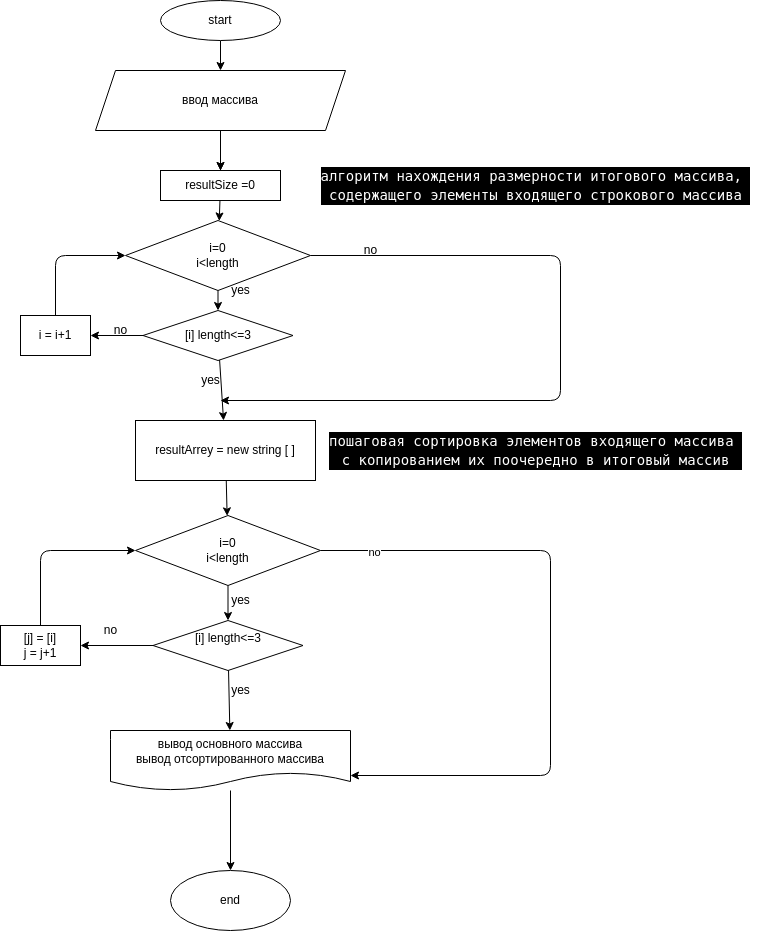

The diagram above was exported from draw.io. Its source (the exported page's mxGraphModel, read from the mxfile embedded in the PNG):
<mxGraphModel dx="757" dy="242" grid="1" gridSize="10" guides="1" tooltips="1" connect="1" arrows="1" fold="1" page="1" pageScale="1" pageWidth="827" pageHeight="1169" math="0" shadow="0">
  <root>
    <mxCell id="0" />
    <mxCell id="1" parent="0" />
    <mxCell id="11" value="" style="edgeStyle=none;html=1;" parent="1" source="9" edge="1">
      <mxGeometry relative="1" as="geometry">
        <mxPoint x="400" y="110" as="targetPoint" />
      </mxGeometry>
    </mxCell>
    <mxCell id="9" value="start" style="ellipse;whiteSpace=wrap;html=1;" parent="1" vertex="1">
      <mxGeometry x="340" y="40" width="120" height="40" as="geometry" />
    </mxCell>
    <mxCell id="14" value="" style="edgeStyle=none;html=1;startArrow=none;" parent="1" source="22" target="13" edge="1">
      <mxGeometry relative="1" as="geometry" />
    </mxCell>
    <mxCell id="23" value="" style="edgeStyle=none;html=1;" parent="1" target="22" edge="1">
      <mxGeometry relative="1" as="geometry">
        <mxPoint x="400" y="190" as="sourcePoint" />
      </mxGeometry>
    </mxCell>
    <mxCell id="40" value="" style="edgeStyle=none;html=1;" parent="1" source="13" target="39" edge="1">
      <mxGeometry relative="1" as="geometry" />
    </mxCell>
    <mxCell id="59" style="edgeStyle=none;html=1;exitX=1;exitY=0.5;exitDx=0;exitDy=0;" parent="1" source="13" edge="1">
      <mxGeometry relative="1" as="geometry">
        <mxPoint x="400" y="440" as="targetPoint" />
        <Array as="points">
          <mxPoint x="740" y="295" />
          <mxPoint x="740" y="440" />
        </Array>
      </mxGeometry>
    </mxCell>
    <mxCell id="13" value="i=0&lt;br&gt;i&amp;lt;length&lt;br&gt;" style="rhombus;whiteSpace=wrap;html=1;" parent="1" vertex="1">
      <mxGeometry x="305" y="260" width="185" height="70" as="geometry" />
    </mxCell>
    <mxCell id="49" style="edgeStyle=none;html=1;entryX=0;entryY=0.5;entryDx=0;entryDy=0;" parent="1" source="18" target="45" edge="1">
      <mxGeometry relative="1" as="geometry">
        <Array as="points">
          <mxPoint x="220" y="590" />
        </Array>
      </mxGeometry>
    </mxCell>
    <mxCell id="18" value="[j] = [i]&lt;br&gt;j = j+1" style="whiteSpace=wrap;html=1;" parent="1" vertex="1">
      <mxGeometry x="180" y="665" width="80" height="40" as="geometry" />
    </mxCell>
    <mxCell id="42" style="edgeStyle=none;html=1;entryX=0;entryY=0.5;entryDx=0;entryDy=0;" parent="1" source="20" target="13" edge="1">
      <mxGeometry relative="1" as="geometry">
        <mxPoint x="300" y="290" as="targetPoint" />
        <Array as="points">
          <mxPoint x="235" y="295" />
        </Array>
      </mxGeometry>
    </mxCell>
    <mxCell id="20" value="i = i+1" style="whiteSpace=wrap;html=1;" parent="1" vertex="1">
      <mxGeometry x="200" y="355" width="70" height="40" as="geometry" />
    </mxCell>
    <mxCell id="22" value="resultSize =0&lt;font face=&quot;helvetica&quot;&gt;&lt;br&gt;&lt;/font&gt;" style="whiteSpace=wrap;html=1;" parent="1" vertex="1">
      <mxGeometry x="340" y="210" width="120" height="30" as="geometry" />
    </mxCell>
    <mxCell id="24" value="" style="edgeStyle=none;html=1;endArrow=none;" parent="1" target="22" edge="1">
      <mxGeometry relative="1" as="geometry">
        <mxPoint x="400" y="190" as="sourcePoint" />
        <mxPoint x="400" y="270" as="targetPoint" />
      </mxGeometry>
    </mxCell>
    <mxCell id="47" value="" style="edgeStyle=none;html=1;" parent="1" source="25" target="45" edge="1">
      <mxGeometry relative="1" as="geometry" />
    </mxCell>
    <mxCell id="25" value="&lt;span&gt;resultArrey = new string [ ]&lt;/span&gt;" style="whiteSpace=wrap;html=1;" parent="1" vertex="1">
      <mxGeometry x="315" y="460" width="180" height="60" as="geometry" />
    </mxCell>
    <mxCell id="63" value="" style="edgeStyle=none;html=1;" parent="1" source="30" target="62" edge="1">
      <mxGeometry relative="1" as="geometry" />
    </mxCell>
    <mxCell id="30" value="вывод основного массива&lt;br&gt;вывод отсортированного массива" style="shape=document;whiteSpace=wrap;html=1;boundedLbl=1;" parent="1" vertex="1">
      <mxGeometry x="290" y="770" width="240" height="60" as="geometry" />
    </mxCell>
    <mxCell id="33" value="&lt;div style=&quot;color: rgb(255 , 255 , 255) ; background-color: rgb(0 , 0 , 0) ; font-family: &amp;#34;droid sans mono&amp;#34; , &amp;#34;monospace&amp;#34; , monospace ; font-size: 14px ; line-height: 19px&quot;&gt;алгоритм нахождения размерности итогового массива,&amp;nbsp;&lt;/div&gt;&lt;div style=&quot;color: rgb(255 , 255 , 255) ; background-color: rgb(0 , 0 , 0) ; font-family: &amp;#34;droid sans mono&amp;#34; , &amp;#34;monospace&amp;#34; , monospace ; font-size: 14px ; line-height: 19px&quot;&gt;содержащего элементы входящего строкового массива&lt;/div&gt;" style="text;html=1;align=center;verticalAlign=middle;resizable=0;points=[];autosize=1;strokeColor=none;fillColor=none;" parent="1" vertex="1">
      <mxGeometry x="490" y="205" width="450" height="40" as="geometry" />
    </mxCell>
    <mxCell id="34" value="&lt;div style=&quot;color: rgb(255 , 255 , 255) ; background-color: rgb(0 , 0 , 0) ; font-family: &amp;#34;droid sans mono&amp;#34; , &amp;#34;monospace&amp;#34; , monospace ; font-size: 14px ; line-height: 19px&quot;&gt;пошаговая сортировка элементов входящего массива&amp;nbsp;&lt;/div&gt;&lt;div style=&quot;color: rgb(255 , 255 , 255) ; background-color: rgb(0 , 0 , 0) ; font-family: &amp;#34;droid sans mono&amp;#34; , &amp;#34;monospace&amp;#34; , monospace ; font-size: 14px ; line-height: 19px&quot;&gt;с копированием их поочередно в итоговый массив&lt;/div&gt;" style="text;html=1;align=center;verticalAlign=middle;resizable=0;points=[];autosize=1;strokeColor=none;fillColor=none;" parent="1" vertex="1">
      <mxGeometry x="500" y="470" width="430" height="40" as="geometry" />
    </mxCell>
    <mxCell id="61" value="" style="edgeStyle=none;html=1;" parent="1" source="37" target="22" edge="1">
      <mxGeometry relative="1" as="geometry" />
    </mxCell>
    <mxCell id="37" value="ввод массива" style="shape=parallelogram;perimeter=parallelogramPerimeter;whiteSpace=wrap;html=1;fixedSize=1;" parent="1" vertex="1">
      <mxGeometry x="275" y="110" width="250" height="60" as="geometry" />
    </mxCell>
    <mxCell id="41" value="" style="edgeStyle=none;html=1;" parent="1" source="39" target="20" edge="1">
      <mxGeometry relative="1" as="geometry" />
    </mxCell>
    <mxCell id="60" value="" style="edgeStyle=none;html=1;" parent="1" source="39" target="25" edge="1">
      <mxGeometry relative="1" as="geometry" />
    </mxCell>
    <mxCell id="39" value="&lt;span&gt;[i] length&amp;lt;=3&lt;/span&gt;" style="rhombus;whiteSpace=wrap;html=1;" parent="1" vertex="1">
      <mxGeometry x="322.5" y="350" width="150" height="50" as="geometry" />
    </mxCell>
    <mxCell id="44" value="" style="edgeStyle=none;html=1;" parent="1" source="45" target="46" edge="1">
      <mxGeometry relative="1" as="geometry" />
    </mxCell>
    <mxCell id="58" style="edgeStyle=none;html=1;entryX=1;entryY=0.75;entryDx=0;entryDy=0;exitX=1;exitY=0.5;exitDx=0;exitDy=0;" parent="1" source="45" target="30" edge="1">
      <mxGeometry relative="1" as="geometry">
        <Array as="points">
          <mxPoint x="730" y="590" />
          <mxPoint x="730" y="815" />
        </Array>
      </mxGeometry>
    </mxCell>
    <mxCell id="64" value="no" style="edgeLabel;html=1;align=center;verticalAlign=middle;resizable=0;points=[];" vertex="1" connectable="0" parent="58">
      <mxGeometry x="-0.8382" y="-1" relative="1" as="geometry">
        <mxPoint as="offset" />
      </mxGeometry>
    </mxCell>
    <mxCell id="45" value="i=0&lt;br&gt;i&amp;lt;length&lt;br&gt;" style="rhombus;whiteSpace=wrap;html=1;" parent="1" vertex="1">
      <mxGeometry x="315" y="555" width="185" height="70" as="geometry" />
    </mxCell>
    <mxCell id="48" value="" style="edgeStyle=none;html=1;" parent="1" source="46" target="18" edge="1">
      <mxGeometry relative="1" as="geometry" />
    </mxCell>
    <mxCell id="56" value="" style="edgeStyle=none;html=1;" parent="1" source="46" target="30" edge="1">
      <mxGeometry relative="1" as="geometry" />
    </mxCell>
    <mxCell id="46" value="&lt;span&gt;[i] length&amp;lt;=3&lt;br&gt;&lt;br&gt;&lt;/span&gt;" style="rhombus;whiteSpace=wrap;html=1;" parent="1" vertex="1">
      <mxGeometry x="332.5" y="660" width="150" height="50" as="geometry" />
    </mxCell>
    <mxCell id="62" value="end" style="ellipse;whiteSpace=wrap;html=1;" parent="1" vertex="1">
      <mxGeometry x="350" y="910" width="120" height="60" as="geometry" />
    </mxCell>
    <mxCell id="65" value="yes" style="text;html=1;align=center;verticalAlign=middle;resizable=0;points=[];autosize=1;strokeColor=none;fillColor=none;" vertex="1" parent="1">
      <mxGeometry x="405" y="320" width="30" height="20" as="geometry" />
    </mxCell>
    <mxCell id="66" value="no" style="text;html=1;align=center;verticalAlign=middle;resizable=0;points=[];autosize=1;strokeColor=none;fillColor=none;" vertex="1" parent="1">
      <mxGeometry x="535" y="280" width="30" height="20" as="geometry" />
    </mxCell>
    <mxCell id="67" value="no" style="text;html=1;align=center;verticalAlign=middle;resizable=0;points=[];autosize=1;strokeColor=none;fillColor=none;" vertex="1" parent="1">
      <mxGeometry x="285" y="360" width="30" height="20" as="geometry" />
    </mxCell>
    <mxCell id="68" value="yes" style="text;html=1;align=center;verticalAlign=middle;resizable=0;points=[];autosize=1;strokeColor=none;fillColor=none;" vertex="1" parent="1">
      <mxGeometry x="375" y="410" width="30" height="20" as="geometry" />
    </mxCell>
    <mxCell id="69" value="yes" style="text;html=1;align=center;verticalAlign=middle;resizable=0;points=[];autosize=1;strokeColor=none;fillColor=none;" vertex="1" parent="1">
      <mxGeometry x="405" y="630" width="30" height="20" as="geometry" />
    </mxCell>
    <mxCell id="70" value="no" style="text;html=1;align=center;verticalAlign=middle;resizable=0;points=[];autosize=1;strokeColor=none;fillColor=none;" vertex="1" parent="1">
      <mxGeometry x="275" y="660" width="30" height="20" as="geometry" />
    </mxCell>
    <mxCell id="71" value="yes" style="text;html=1;align=center;verticalAlign=middle;resizable=0;points=[];autosize=1;strokeColor=none;fillColor=none;" vertex="1" parent="1">
      <mxGeometry x="405" y="720" width="30" height="20" as="geometry" />
    </mxCell>
  </root>
</mxGraphModel>